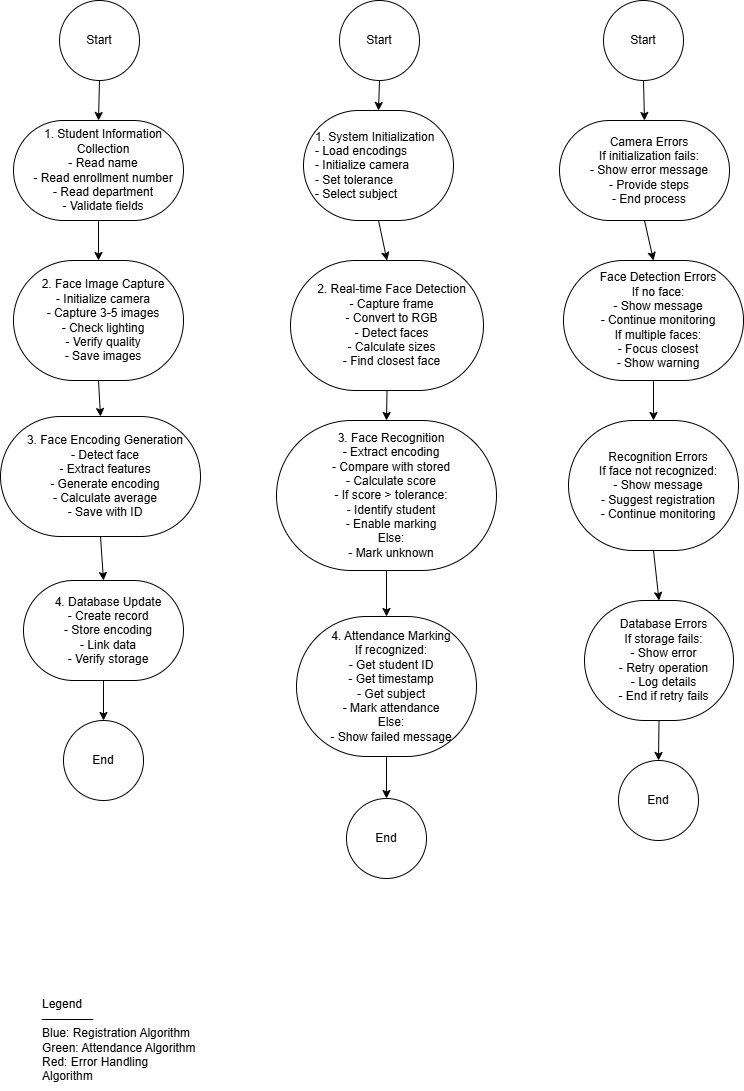

The diagram above was exported from draw.io. Its source (the exported page's mxGraphModel, read from the mxfile embedded in the PNG):
<mxGraphModel dx="1869" dy="561" grid="1" gridSize="10" guides="1" tooltips="1" connect="1" arrows="1" fold="1" page="1" pageScale="1" pageWidth="827" pageHeight="1169" math="0" shadow="0">
  <root>
    <mxCell id="0" />
    <mxCell id="1" parent="0" />
    <mxCell id="reg-start" value="Start" style="ellipse;whiteSpace=wrap;html=1;aspect=fixed;" parent="1" vertex="1">
      <mxGeometry x="16" y="40" width="80" height="80" as="geometry" />
    </mxCell>
    <mxCell id="reg-step1" value="1. Student Information Collection&lt;br&gt;- Read name&lt;br&gt;- Read enrollment number&lt;br&gt;- Read department&lt;br&gt;- Validate fields" style="rounded=1;whiteSpace=wrap;html=1;arcSize=50;align=center;spacingLeft=10;" parent="1" vertex="1">
      <mxGeometry x="-30" y="160" width="170" height="100" as="geometry" />
    </mxCell>
    <mxCell id="reg-step2" value="2. Face Image Capture&lt;br&gt;- Initialize camera&lt;br&gt;- Capture 3-5 images&lt;br&gt;- Check lighting&lt;br&gt;- Verify quality&lt;br&gt;- Save images" style="rounded=1;whiteSpace=wrap;html=1;arcSize=50;align=center;spacingLeft=10;" parent="1" vertex="1">
      <mxGeometry x="-30" y="300" width="170" height="120" as="geometry" />
    </mxCell>
    <mxCell id="reg-step3" value="3. Face Encoding Generation&lt;br&gt;- Detect face&lt;br&gt;- Extract features&lt;br&gt;- Generate encoding&lt;br&gt;- Calculate average&lt;br&gt;- Save with ID" style="rounded=1;whiteSpace=wrap;html=1;arcSize=50;align=center;spacingLeft=10;" parent="1" vertex="1">
      <mxGeometry x="-43" y="456" width="200" height="120" as="geometry" />
    </mxCell>
    <mxCell id="reg-step4" value="4. Database Update&lt;br&gt;- Create record&lt;br&gt;- Store encoding&lt;br&gt;- Link data&lt;br&gt;- Verify storage" style="rounded=1;whiteSpace=wrap;html=1;arcSize=50;align=center;spacingLeft=10;" parent="1" vertex="1">
      <mxGeometry x="-20" y="620" width="160" height="100" as="geometry" />
    </mxCell>
    <mxCell id="reg-end" value="End" style="ellipse;whiteSpace=wrap;html=1;aspect=fixed;" parent="1" vertex="1">
      <mxGeometry x="20" y="760" width="80" height="80" as="geometry" />
    </mxCell>
    <mxCell id="att-start" value="Start" style="ellipse;whiteSpace=wrap;html=1;aspect=fixed;" parent="1" vertex="1">
      <mxGeometry x="296" y="40" width="80" height="80" as="geometry" />
    </mxCell>
    <mxCell id="att-step1" value="1. System Initialization&#10;- Load encodings&#10;- Initialize camera&#10;- Set tolerance&#10;- Select subject" style="rounded=1;whiteSpace=wrap;html=1;arcSize=50;align=left;spacingLeft=10;" parent="1" vertex="1">
      <mxGeometry x="260" y="150" width="150" height="110" as="geometry" />
    </mxCell>
    <mxCell id="att-step2" value="2. Real-time Face Detection&lt;br&gt;- Capture frame&lt;br&gt;- Convert to RGB&lt;br&gt;- Detect faces&lt;br&gt;- Calculate sizes&lt;br&gt;- Find closest face" style="rounded=1;whiteSpace=wrap;html=1;arcSize=50;align=center;spacingLeft=10;" parent="1" vertex="1">
      <mxGeometry x="247" y="300" width="193" height="130" as="geometry" />
    </mxCell>
    <mxCell id="att-step3" value="3. Face Recognition&lt;br&gt;- Extract encoding&lt;br&gt;- Compare with stored&lt;br&gt;- Calculate score&lt;br&gt;- If score &amp;gt; tolerance:&lt;br&gt;  - Identify student&lt;br&gt;  - Enable marking&lt;br&gt;Else:&lt;br&gt;  - Mark unknown" style="rounded=1;whiteSpace=wrap;html=1;arcSize=50;align=center;spacingLeft=10;" parent="1" vertex="1">
      <mxGeometry x="233" y="460" width="220" height="150" as="geometry" />
    </mxCell>
    <mxCell id="att-step4" value="4. Attendance Marking&lt;br&gt;If recognized:&lt;br&gt;- Get student ID&lt;br&gt;- Get timestamp&lt;br&gt;- Get subject&lt;br&gt;- Mark attendance&lt;br&gt;Else:&lt;br&gt;- Show failed message" style="rounded=1;whiteSpace=wrap;html=1;arcSize=50;align=center;spacingLeft=10;" parent="1" vertex="1">
      <mxGeometry x="253" y="656" width="180" height="140" as="geometry" />
    </mxCell>
    <mxCell id="att-end" value="End" style="ellipse;whiteSpace=wrap;html=1;aspect=fixed;" parent="1" vertex="1">
      <mxGeometry x="303" y="838" width="80" height="80" as="geometry" />
    </mxCell>
    <mxCell id="err-start" value="Start" style="ellipse;whiteSpace=wrap;html=1;aspect=fixed;" parent="1" vertex="1">
      <mxGeometry x="560" y="40" width="80" height="80" as="geometry" />
    </mxCell>
    <mxCell id="err-camera" value="Camera Errors&lt;br&gt;If initialization fails:&lt;br&gt;- Show error message&lt;br&gt;- Provide steps&lt;br&gt;- End process" style="rounded=1;whiteSpace=wrap;html=1;arcSize=50;align=center;spacingLeft=10;" parent="1" vertex="1">
      <mxGeometry x="516" y="160" width="170" height="100" as="geometry" />
    </mxCell>
    <mxCell id="err-detection" value="Face Detection Errors&lt;br&gt;If no face:&lt;br&gt;- Show message&lt;br&gt;- Continue monitoring&lt;br&gt;If multiple faces:&lt;br&gt;- Focus closest&lt;br&gt;- Show warning" style="rounded=1;whiteSpace=wrap;html=1;arcSize=50;align=center;spacingLeft=10;" parent="1" vertex="1">
      <mxGeometry x="520" y="300" width="180" height="120" as="geometry" />
    </mxCell>
    <mxCell id="err-recognition" value="Recognition Errors&lt;br&gt;If face not recognized:&lt;br&gt;- Show message&lt;br&gt;- Suggest registration&lt;br&gt;- Continue monitoring" style="rounded=1;whiteSpace=wrap;html=1;arcSize=50;align=center;spacingLeft=10;" parent="1" vertex="1">
      <mxGeometry x="525" y="460" width="170" height="130" as="geometry" />
    </mxCell>
    <mxCell id="err-database" value="Database Errors&lt;br&gt;If storage fails:&lt;br&gt;- Show error&lt;br&gt;- Retry operation&lt;br&gt;- Log details&lt;br&gt;- End if retry fails" style="rounded=1;whiteSpace=wrap;html=1;arcSize=50;align=center;spacingLeft=10;" parent="1" vertex="1">
      <mxGeometry x="541" y="640" width="149" height="120" as="geometry" />
    </mxCell>
    <mxCell id="err-end" value="End" style="ellipse;whiteSpace=wrap;html=1;aspect=fixed;" parent="1" vertex="1">
      <mxGeometry x="575" y="800" width="80" height="80" as="geometry" />
    </mxCell>
    <mxCell id="reg-conn1" value="" style="endArrow=classic;html=1;exitX=0.5;exitY=1;entryX=0.5;entryY=0;" parent="1" source="reg-start" target="reg-step1" edge="1">
      <mxGeometry width="50" height="50" relative="1" as="geometry" />
    </mxCell>
    <mxCell id="reg-conn2" value="" style="endArrow=classic;html=1;exitX=0.5;exitY=1;entryX=0.5;entryY=0;" parent="1" source="reg-step1" target="reg-step2" edge="1">
      <mxGeometry width="50" height="50" relative="1" as="geometry" />
    </mxCell>
    <mxCell id="reg-conn3" value="" style="endArrow=classic;html=1;exitX=0.5;exitY=1;entryX=0.5;entryY=0;" parent="1" source="reg-step2" target="reg-step3" edge="1">
      <mxGeometry width="50" height="50" relative="1" as="geometry" />
    </mxCell>
    <mxCell id="reg-conn4" value="" style="endArrow=classic;html=1;exitX=0.5;exitY=1;entryX=0.5;entryY=0;" parent="1" source="reg-step3" target="reg-step4" edge="1">
      <mxGeometry width="50" height="50" relative="1" as="geometry" />
    </mxCell>
    <mxCell id="reg-conn5" value="" style="endArrow=classic;html=1;exitX=0.5;exitY=1;entryX=0.5;entryY=0;" parent="1" source="reg-step4" target="reg-end" edge="1">
      <mxGeometry width="50" height="50" relative="1" as="geometry" />
    </mxCell>
    <mxCell id="att-conn1" value="" style="endArrow=classic;html=1;exitX=0.5;exitY=1;entryX=0.5;entryY=0;" parent="1" source="att-start" target="att-step1" edge="1">
      <mxGeometry width="50" height="50" relative="1" as="geometry" />
    </mxCell>
    <mxCell id="att-conn2" value="" style="endArrow=classic;html=1;exitX=0.5;exitY=1;entryX=0.5;entryY=0;" parent="1" source="att-step1" target="att-step2" edge="1">
      <mxGeometry width="50" height="50" relative="1" as="geometry" />
    </mxCell>
    <mxCell id="att-conn3" value="" style="endArrow=classic;html=1;exitX=0.5;exitY=1;entryX=0.5;entryY=0;" parent="1" source="att-step2" target="att-step3" edge="1">
      <mxGeometry width="50" height="50" relative="1" as="geometry" />
    </mxCell>
    <mxCell id="att-conn4" value="" style="endArrow=classic;html=1;exitX=0.5;exitY=1;entryX=0.5;entryY=0;" parent="1" source="att-step3" target="att-step4" edge="1">
      <mxGeometry width="50" height="50" relative="1" as="geometry" />
    </mxCell>
    <mxCell id="att-conn5" value="" style="endArrow=classic;html=1;exitX=0.5;exitY=1;entryX=0.5;entryY=0;" parent="1" source="att-step4" target="att-end" edge="1">
      <mxGeometry width="50" height="50" relative="1" as="geometry" />
    </mxCell>
    <mxCell id="err-conn1" value="" style="endArrow=classic;html=1;exitX=0.5;exitY=1;entryX=0.5;entryY=0;" parent="1" source="err-start" target="err-camera" edge="1">
      <mxGeometry width="50" height="50" relative="1" as="geometry" />
    </mxCell>
    <mxCell id="err-conn2" value="" style="endArrow=classic;html=1;exitX=0.5;exitY=1;entryX=0.5;entryY=0;" parent="1" source="err-camera" target="err-detection" edge="1">
      <mxGeometry width="50" height="50" relative="1" as="geometry" />
    </mxCell>
    <mxCell id="err-conn3" value="" style="endArrow=classic;html=1;exitX=0.5;exitY=1;entryX=0.5;entryY=0;" parent="1" source="err-detection" target="err-recognition" edge="1">
      <mxGeometry width="50" height="50" relative="1" as="geometry" />
    </mxCell>
    <mxCell id="err-conn4" value="" style="endArrow=classic;html=1;exitX=0.5;exitY=1;entryX=0.5;entryY=0;" parent="1" source="err-recognition" target="err-database" edge="1">
      <mxGeometry width="50" height="50" relative="1" as="geometry" />
    </mxCell>
    <mxCell id="err-conn5" value="" style="endArrow=classic;html=1;exitX=0.5;exitY=1;entryX=0.5;entryY=0;" parent="1" source="err-database" target="err-end" edge="1">
      <mxGeometry width="50" height="50" relative="1" as="geometry" />
    </mxCell>
    <mxCell id="legend" value="Legend&#10;──────&#10;Blue: Registration Algorithm&#10;Green: Attendance Algorithm&#10;Red: Error Handling Algorithm" style="text;html=1;strokeColor=none;fillColor=none;align=left;verticalAlign=middle;whiteSpace=wrap;rounded=0;" parent="1" vertex="1">
      <mxGeometry x="-3" y="1030" width="160" height="100" as="geometry" />
    </mxCell>
  </root>
</mxGraphModel>